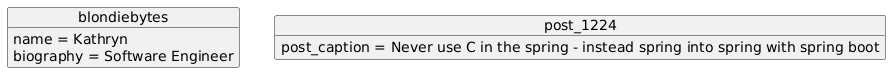

The diagram above was rendered by PlantUML. Its source (embedded in the PNG):
@startuml
object blondiebytes
blondiebytes : name = Kathryn
blondiebytes : biography = Software Engineer
object post_1224
post_1224 : post_caption = Never use C in the spring - instead spring into spring with spring boot
@enduml